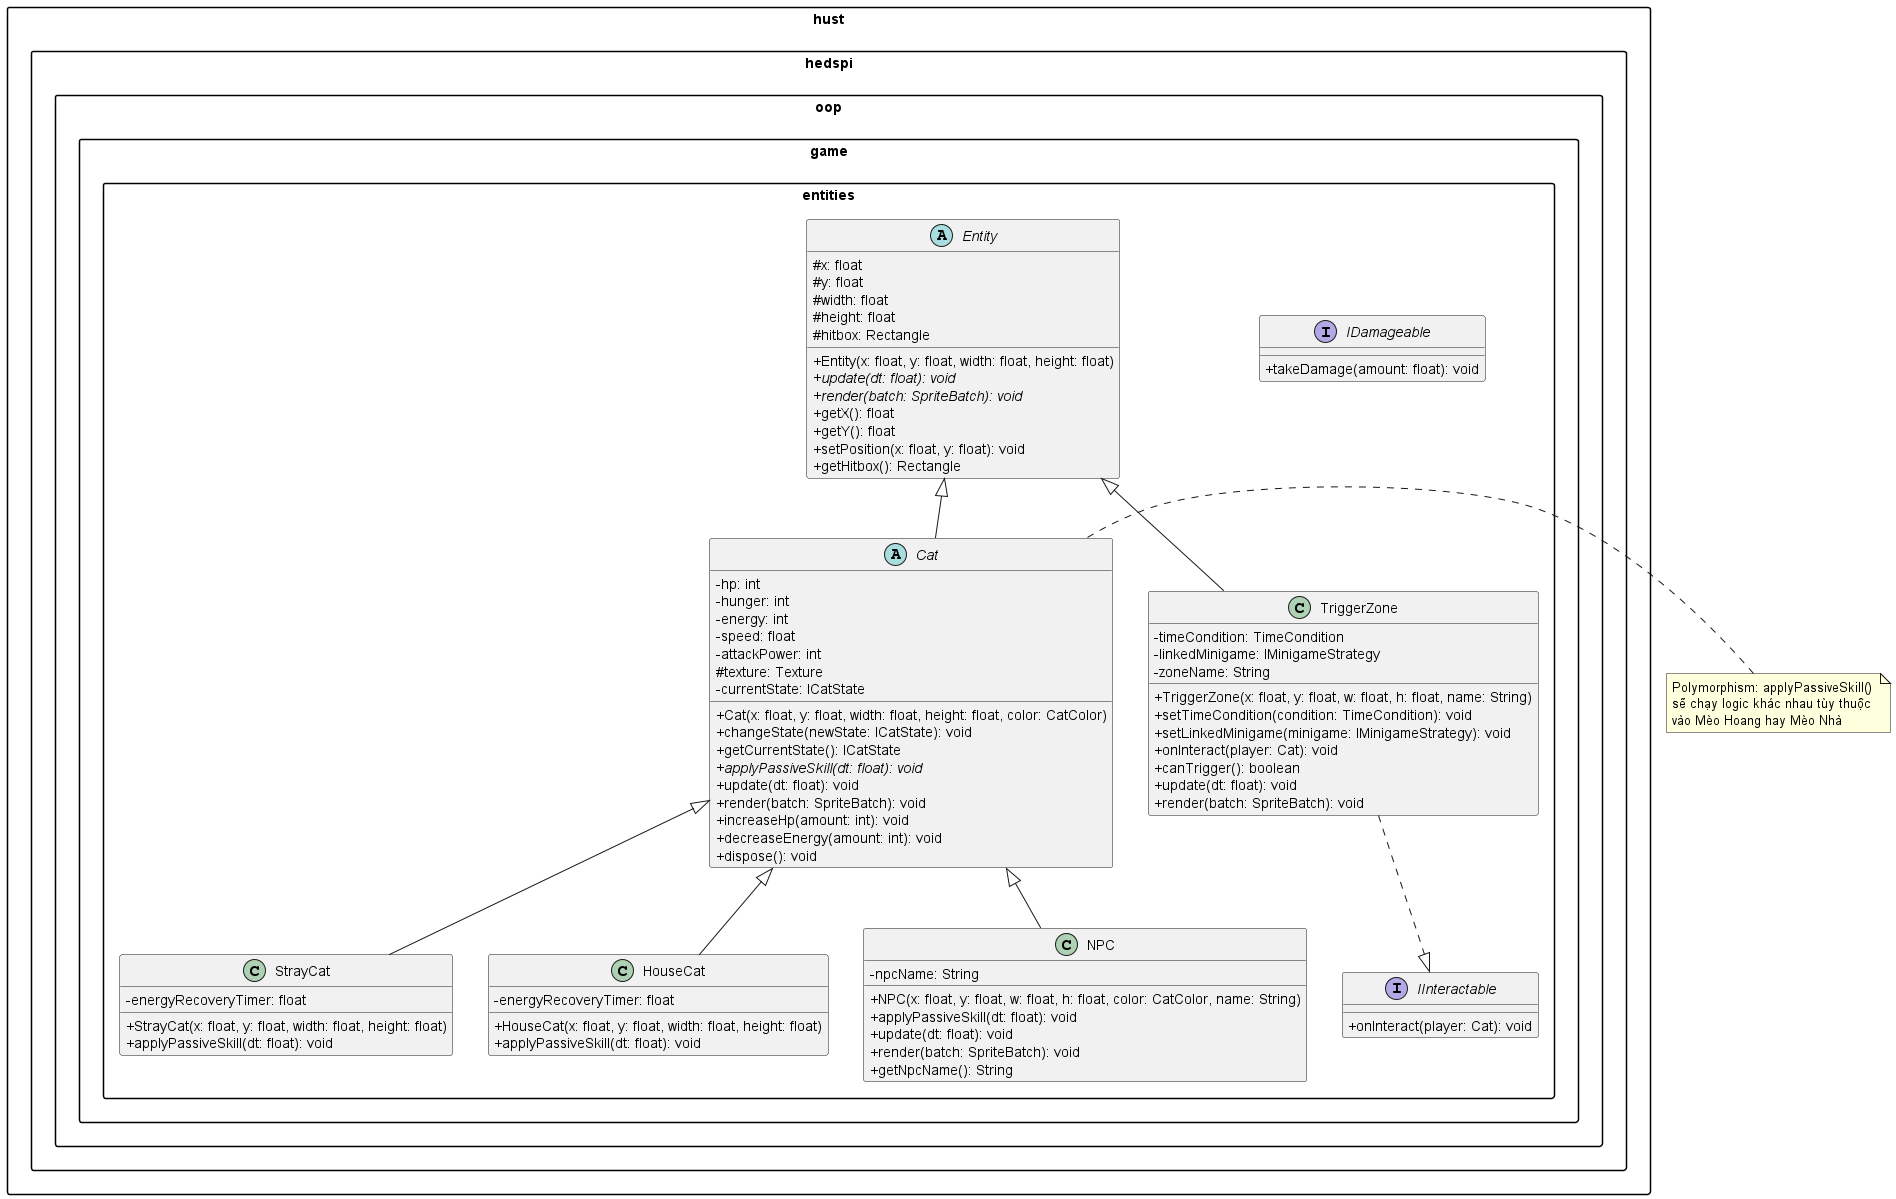

The diagram above was rendered by PlantUML. Its source (embedded in the PNG):
@startuml
skinparam classAttributeIconSize 0
skinparam monochrome false
skinparam packageStyle rectangle

package "hust.hedspi.oop.game.entities" {
    
    interface IInteractable {
        + onInteract(player: Cat): void
    }

    interface IDamageable {
        + takeDamage(amount: float): void
    }

    abstract class Entity {
        # x: float
        # y: float
        # width: float
        # height: float
        # hitbox: Rectangle
        + Entity(x: float, y: float, width: float, height: float)
        + {abstract} update(dt: float): void
        + {abstract} render(batch: SpriteBatch): void
        + getX(): float
        + getY(): float
        + setPosition(x: float, y: float): void
        + getHitbox(): Rectangle
    }

    abstract class Cat {
        - hp: int
        - hunger: int
        - energy: int
        - speed: float
        - attackPower: int
        # texture: Texture
        - currentState: ICatState
        + Cat(x: float, y: float, width: float, height: float, color: CatColor)
        + changeState(newState: ICatState): void
        + getCurrentState(): ICatState
        + {abstract} applyPassiveSkill(dt: float): void
        + update(dt: float): void
        + render(batch: SpriteBatch): void
        + increaseHp(amount: int): void
        + decreaseEnergy(amount: int): void
        + dispose(): void
    }

    class StrayCat {
        - energyRecoveryTimer: float
        + StrayCat(x: float, y: float, width: float, height: float)
        + applyPassiveSkill(dt: float): void
    }

    class HouseCat {
        - energyRecoveryTimer: float
        + HouseCat(x: float, y: float, width: float, height: float)
        + applyPassiveSkill(dt: float): void
    }

    class NPC {
        - npcName: String
        + NPC(x: float, y: float, w: float, h: float, color: CatColor, name: String)
        + applyPassiveSkill(dt: float): void
        + update(dt: float): void
        + render(batch: SpriteBatch): void
        + getNpcName(): String
    }

    class TriggerZone {
        - timeCondition: TimeCondition
        - linkedMinigame: IMinigameStrategy
        - zoneName: String
        + TriggerZone(x: float, y: float, w: float, h: float, name: String)
        + setTimeCondition(condition: TimeCondition): void
        + setLinkedMinigame(minigame: IMinigameStrategy): void
        + onInteract(player: Cat): void
        + canTrigger(): boolean
        + update(dt: float): void
        + render(batch: SpriteBatch): void
    }
}

Entity <|-- Cat
Cat <|-- StrayCat
Cat <|-- HouseCat
Cat <|-- NPC
Entity <|-- TriggerZone

TriggerZone ..|> IInteractable

note right of Cat
  Polymorphism: applyPassiveSkill()
  sẽ chạy logic khác nhau tùy thuộc 
  vào Mèo Hoang hay Mèo Nhà
end note

@enduml